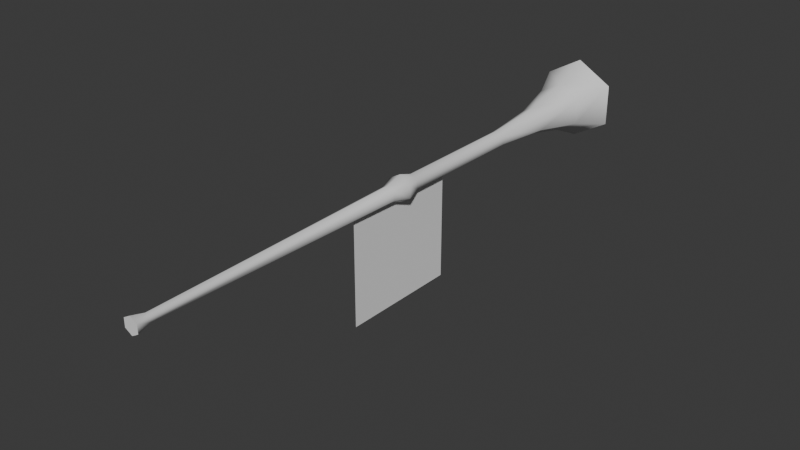 # Source: decor_buisine.blend  (saved by Blender 4.0.36; exported with 4.5.12 LTS)
import bpy
from mathutils import Matrix  # noqa: F401  (used for matrix-valued properties, if any)

bpy.ops.wm.read_factory_settings(use_empty=True)
scene = bpy.context.scene
scene.name = 'Scene'

# ---- collections
col_collection = bpy.data.collections.new('Collection'); scene.collection.children.link(col_collection)

# ---- node groups
ng_auto_smooth = bpy.data.node_groups.new('Auto Smooth', 'GeometryNodeTree')
_s = ng_auto_smooth.interface.new_socket(name='Geometry', in_out='OUTPUT', socket_type='NodeSocketGeometry')
_s = ng_auto_smooth.interface.new_socket(name='Geometry', in_out='INPUT', socket_type='NodeSocketGeometry')
_s = ng_auto_smooth.interface.new_socket(name='Angle', in_out='INPUT', socket_type='NodeSocketFloat')
_s.subtype = 'ANGLE'
_s.min_value = 0.0
_s.max_value = 3.142
ng_auto_smooth.is_modifier = True
_N = ng_auto_smooth.nodes; _L = ng_auto_smooth.links
n0 = _N.new('NodeGroupOutput'); n0.name = 'Group Output'; n0.location = (480, -100)
n1 = _N.new('NodeGroupInput'); n1.name = 'Group Input'; n1.location = (-420, -300)
n2 = _N.new('NodeGroupInput'); n2.name = 'Group Input.001'; n2.location = (-60, -100)
n3 = _N.new('GeometryNodeSetShadeSmooth'); n3.name = 'Set Shade Smooth'; n3.location = (120, -100)
n3.domain = 'EDGE'
n4 = _N.new('GeometryNodeSetShadeSmooth'); n4.name = 'Set Shade Smooth.001'; n4.location = (300, -100)
n5 = _N.new('GeometryNodeInputMeshEdgeAngle'); n5.name = 'Edge Angle'; n5.location = (-420, -220)
n6 = _N.new('GeometryNodeInputEdgeSmooth'); n6.name = 'Is Edge Smooth'; n6.location = (-60, -160)
n7 = _N.new('GeometryNodeInputShadeSmooth'); n7.name = 'Is Face Smooth'; n7.location = (-240, -340)
n8 = _N.new('FunctionNodeBooleanMath'); n8.name = 'Boolean Math'; n8.location = (-60, -220)
n9 = _N.new('FunctionNodeCompare'); n9.name = 'Compare'; n9.location = (-240, -180)
n9.operation = 'LESS_EQUAL'
_L.new(n5.outputs[0], n9.inputs[0])
_L.new(n4.outputs[0], n0.inputs[0])
_L.new(n1.outputs[1], n9.inputs[1])
_L.new(n9.outputs[0], n8.inputs[0])
_L.new(n7.outputs[0], n8.inputs[1])
_L.new(n2.outputs[0], n3.inputs[0])
_L.new(n6.outputs[0], n3.inputs[1])
_L.new(n3.outputs[0], n4.inputs[0])
_L.new(n8.outputs[0], n3.inputs[2])
n0.is_active_output = True

# ---- world
world_world = bpy.data.worlds.new('World'); scene.world = world_world
world_world.use_nodes = True; world_world.node_tree.nodes.clear()
_N = world_world.node_tree.nodes; _L = world_world.node_tree.links
n0 = _N.new('ShaderNodeOutputWorld'); n0.name = 'World Output'; n0.location = (300, 300)
n1 = _N.new('ShaderNodeBackground'); n1.name = 'Background'; n1.location = (10, 300)
n1.inputs[0].default_value = (0.05088, 0.05088, 0.05088, 1.0)
_L.new(n1.outputs[0], n0.inputs[0])
n0.is_active_output = True
world_world.color = (0.05088, 0.05088, 0.05088)
world_world.use_sun_shadow = False
world_world.sun_shadow_jitter_overblur = 0.0

# ---- meshes
me_cylinder = bpy.data.meshes.new('Cylinder')
me_cylinder.from_pydata([(0.3395, 2.761, 0.196), (0.0683, -2.761, 0.03943), (0.3395, 2.761, -0.196), (0.0683, -2.761, -0.03943), (6.035e-08, 2.761, -0.3921), (-6.035e-08, -2.761, -0.07886), (-0.3395, 2.761, -0.196), (-0.0683, -2.761, -0.03943), (-0.3395, 2.761, 0.196), (-0.0683, -2.761, 0.03943), (6.035e-08, 2.761, 0.3921), (-6.035e-08, -2.761, 0.07886), (0.0683, 1.381, 0.03943), (0.0683, 1.381, -0.03943), (3.018e-08, 1.381, -0.07886), (-0.0683, 1.381, -0.03943), (-0.0683, 1.381, 0.03943), (3.018e-08, 1.381, 0.07886), (0.1133, 1.957, 0.06539), (0.1133, 1.957, -0.06539), (4.277e-08, 1.957, -0.1308), (-0.1133, 1.957, -0.06539), (-0.1133, 1.957, 0.06539), (4.277e-08, 1.957, 0.1308), (0.0683, 0.1459, 0.03943), (0.0683, -0.1459, 0.03943), (0.1099, -4.802e-09, 0.06343), (0.0683, 0.1459, -0.03943), (0.0683, -0.1459, -0.03943), (0.1099, -2.252e-17, -0.06343), (3.19e-09, 0.1459, -0.07886), (-3.19e-09, -0.1459, -0.07886), (-3.725e-09, 4.802e-09, -0.1269), (-0.0683, 0.1459, -0.03943), (-0.0683, -0.1459, -0.03943), (-0.1099, 4.802e-09, -0.06343), (-0.0683, 0.1459, 0.03943), (-0.0683, -0.1459, 0.03943), (-0.1099, -2.252e-17, 0.06343), (3.19e-09, 0.1459, 0.07886), (-3.19e-09, -0.1459, 0.07886), (3.725e-09, -4.802e-09, 0.1269), (-5.747e-08, -2.63, 0.04188), (0.03627, -2.63, 0.02094), (0.03627, -2.63, -0.02094), (-5.747e-08, -2.63, -0.04188), (-0.03627, -2.63, -0.02094), (-0.03627, -2.63, 0.02094), (0.2068, 2.416, 0.1194), (0.2068, 2.416, -0.1194), (4.536e-08, 2.416, -0.2388), (-0.2068, 2.416, -0.1194), (-0.2068, 2.416, 0.1194), (6.026e-08, 2.416, 0.2388)], [], [(25, 43, 44, 28), (44, 45, 31, 28), (45, 46, 34, 31), (46, 47, 37, 34), (47, 42, 40, 37), (42, 11, 1, 43), (1, 11, 9, 7, 5, 3), (0, 2, 4, 6, 8, 10), (44, 3, 5, 45), (47, 9, 11, 42), (46, 7, 9, 47), (45, 5, 7, 46), (1, 3, 44, 43), (12, 13, 19, 18), (13, 14, 20, 19), (14, 15, 21, 20), (15, 16, 22, 21), (16, 17, 23, 22), (53, 48, 0, 10), (40, 25, 26, 41), (23, 17, 12, 18), (52, 22, 23, 53), (51, 21, 22, 52), (50, 20, 21, 51), (49, 19, 20, 50), (41, 26, 24, 39), (37, 40, 41, 38), (38, 41, 39, 36), (34, 37, 38, 35), (35, 38, 36, 33), (31, 34, 35, 32), (32, 35, 33, 30), (28, 31, 32, 29), (29, 32, 30, 27), (25, 28, 29, 26), (26, 29, 27, 24), (42, 43, 25, 40), (39, 24, 12, 17), (27, 13, 12, 24), (30, 14, 13, 27), (33, 15, 14, 30), (36, 16, 15, 33), (39, 17, 16, 36), (48, 18, 19, 49), (0, 48, 49, 2), (2, 49, 50, 4), (4, 50, 51, 6), (6, 51, 52, 8), (8, 52, 53, 10), (23, 18, 48, 53)])
me_cylinder.polygons.foreach_set('use_smooth', [True] * 50)
_k = set([(0, 2), (0, 10), (1, 3), (1, 11), (2, 4), (3, 5), (4, 6), (5, 7), (6, 8), (7, 9), (8, 10), (9, 11)])
me_cylinder.attributes.new('sharp_edge', 'BOOLEAN', 'EDGE').data.foreach_set('value', [ (min(e.vertices), max(e.vertices)) in _k for e in me_cylinder.edges])
_uv = me_cylinder.uv_layers.new(name='UVMap')
_uv.uv.foreach_set('vector', [0.9167, 0.7632, 0.9167, 0.9881, 0.75, 0.9881, 0.75, 0.7632, 0.75, 0.9881, 0.5833, 0.9881, 0.5833, 0.7632, 0.75, 0.7632, 0.5833, 0.9881, 0.4167, 0.9881, 0.4167, 0.7632, 0.5833, 0.7632, 0.4167, 0.9881, 0.25, 0.9881, 0.25, 0.7632, 0.4167, 0.7632, 0.25, 0.9881, 0.08333, 0.9881, 0.08333, 0.7632, 0.25, 0.7632, 0.08333, 0.9881, 0.08333, 1.0, 0.9167, 1.0, 0.9167, 0.9881, 0.37, 0.4578, 0.13, 0.4578, 0.01, 0.25, 0.13, 0.04215, 0.37, 0.04215, 0.49, 0.25, 0.87, 0.4578, 0.99, 0.25, 0.87, 0.04215, 0.63, 0.04215, 0.51, 0.25, 0.63, 0.4578, 0.75, 0.9881, 0.75, 1.0, 0.5833, 1.0, 0.5833, 0.9881, 0.25, 0.9881, 0.25, 1.0, 0.08333, 1.0, 0.08333, 0.9881, 0.4167, 0.9881, 0.4167, 1.0, 0.25, 1.0, 0.25, 0.9881, 0.5833, 0.9881, 0.5833, 1.0, 0.4167, 1.0, 0.4167, 0.9881, 0.9167, 1.0, 0.75, 1.0, 0.75, 0.9881, 0.9167, 0.9881, 0.9167, 0.625, 0.75, 0.625, 0.75, 0.5728, 0.9167, 0.5728, 0.75, 0.625, 0.5833, 0.625, 0.5833, 0.5728, 0.75, 0.5728, 0.5833, 0.625, 0.4167, 0.625, 0.4167, 0.5728, 0.5833, 0.5728, 0.4167, 0.625, 0.25, 0.625, 0.25, 0.5728, 0.4167, 0.5728, 0.25, 0.625, 0.08333, 0.625, 0.08333, 0.5728, 0.25, 0.5728, 0.08333, 0.5312, 0.9167, 0.5312, 0.9167, 0.5, 0.08333, 0.5, 0.08333, 0.7632, 0.9167, 0.7632, 0.9167, 0.75, 0.08333, 0.75, 0.08333, 0.5728, 0.08333, 0.625, 0.9167, 0.625, 0.9167, 0.5728, 0.25, 0.5312, 0.25, 0.5728, 0.08333, 0.5728, 0.08333, 0.5312, 0.4167, 0.5312, 0.4167, 0.5728, 0.25, 0.5728, 0.25, 0.5312, 0.5833, 0.5312, 0.5833, 0.5728, 0.4167, 0.5728, 0.4167, 0.5312, 0.75, 0.5312, 0.75, 0.5728, 0.5833, 0.5728, 0.5833, 0.5312, 0.08333, 0.75, 0.9167, 0.75, 0.9167, 0.7368, 0.08333, 0.7368, 0.25, 0.7632, 0.08333, 0.7632, 0.08333, 0.75, 0.25, 0.75, 0.25, 0.75, 0.08333, 0.75, 0.08333, 0.7368, 0.25, 0.7368, 0.4167, 0.7632, 0.25, 0.7632, 0.25, 0.75, 0.4167, 0.75, 0.4167, 0.75, 0.25, 0.75, 0.25, 0.7368, 0.4167, 0.7368, 0.5833, 0.7632, 0.4167, 0.7632, 0.4167, 0.75, 0.5833, 0.75, 0.5833, 0.75, 0.4167, 0.75, 0.4167, 0.7368, 0.5833, 0.7368, 0.75, 0.7632, 0.5833, 0.7632, 0.5833, 0.75, 0.75, 0.75, 0.75, 0.75, 0.5833, 0.75, 0.5833, 0.7368, 0.75, 0.7368, 0.9167, 0.7632, 0.75, 0.7632, 0.75, 0.75, 0.9167, 0.75, 0.9167, 0.75, 0.75, 0.75, 0.75, 0.7368, 0.9167, 0.7368, 0.08333, 0.9881, 0.9167, 0.9881, 0.9167, 0.7632, 0.08333, 0.7632, 0.08333, 0.7368, 0.9167, 0.7368, 0.9167, 0.625, 0.08333, 0.625, 0.75, 0.7368, 0.75, 0.625, 0.9167, 0.625, 0.9167, 0.7368, 0.5833, 0.7368, 0.5833, 0.625, 0.75, 0.625, 0.75, 0.7368, 0.4167, 0.7368, 0.4167, 0.625, 0.5833, 0.625, 0.5833, 0.7368, 0.25, 0.7368, 0.25, 0.625, 0.4167, 0.625, 0.4167, 0.7368, 0.08333, 0.7368, 0.08333, 0.625, 0.25, 0.625, 0.25, 0.7368, 0.9167, 0.5312, 0.9167, 0.5728, 0.75, 0.5728, 0.75, 0.5312, 0.9167, 0.5, 0.9167, 0.5312, 0.75, 0.5312, 0.75, 0.5, 0.75, 0.5, 0.75, 0.5312, 0.5833, 0.5312, 0.5833, 0.5, 0.5833, 0.5, 0.5833, 0.5312, 0.4167, 0.5312, 0.4167, 0.5, 0.4167, 0.5, 0.4167, 0.5312, 0.25, 0.5312, 0.25, 0.5, 0.25, 0.5, 0.25, 0.5312, 0.08333, 0.5312, 0.08333, 0.5, 0.08333, 0.5728, 0.9167, 0.5728, 0.9167, 0.5312, 0.08333, 0.5312])
me_cylinder.update()
me_plane = bpy.data.meshes.new('Plane')
me_plane.from_pydata([(-4.338e-08, -0.5746, 0.5746), (4.338e-08, -0.5746, -0.5746), (-4.338e-08, 0.5746, 0.5746), (4.338e-08, 0.5746, -0.5746)], [], [(0, 1, 3, 2)])
_uv = me_plane.uv_layers.new(name='UVMap')
_uv.uv.foreach_set('vector', [0.0, 0.0, 1.0, 0.0, 1.0, 1.0, 0.0, 1.0])
me_plane.update()

# ---- objects
ob_buisine = bpy.data.objects.new('Buisine', me_cylinder)
ob_flag = bpy.data.objects.new('Flag', me_plane)
ob_decor_buisine = bpy.data.objects.new('decor_buisine', None)

# ---- transforms, parenting, visibility, modifiers, constraints
ob_buisine.parent = ob_decor_buisine
ob_buisine.location = (0.0, 0.0, 0.0)
_m = ob_buisine.modifiers.new('Auto Smooth', 'NODES')
_m.node_group = ng_auto_smooth
_gi = [s.identifier for s in ng_auto_smooth.interface.items_tree if s.item_type == 'SOCKET' and s.in_out == 'INPUT']
_m[_gi[1]] = 3.142  # Angle
ob_flag.parent = ob_decor_buisine
ob_flag.location = (-1.722e-16, 0.0, -0.5)
ob_decor_buisine.location = (0.0, 0.0, 0.0)

# ---- collection membership
col_collection.objects.link(ob_buisine)
col_collection.objects.link(ob_flag)
col_collection.objects.link(ob_decor_buisine)

# ---- scene / render settings (as saved in the file)
scene.frame_start = 1; scene.frame_end = 250; scene.frame_set(1)
scene.render.engine = 'BLENDER_EEVEE_NEXT'
scene.cycles.sampling_pattern = 'TABULATED_SOBOL'
bpy.context.view_layer.update()

# ---- added for rendering (the .blend has no active camera and no usable light): camera, sun
cam_auto = bpy.data.cameras.new('AutoCamera')
cam_auto.lens = 50.0
cam_auto.sensor_width = 36.0
cam_auto.clip_end = 1000.0
ob_auto_camera = bpy.data.objects.new('AutoCamera', cam_auto)
scene.collection.objects.link(ob_auto_camera)
ob_auto_camera.location = (5.32403, -6.38883, 3.91795)
ob_auto_camera.rotation_euler = (1.09748, -7.21219e-08, 0.694738)
scene.camera = ob_auto_camera
light_auto_sun = bpy.data.lights.new('AutoSun', 'SUN')
light_auto_sun.energy = 3.0
light_auto_sun.angle = 0.0523599
ob_auto_sun = bpy.data.objects.new('AutoSun', light_auto_sun)
scene.collection.objects.link(ob_auto_sun)
ob_auto_sun.rotation_euler = (0.872665, 0.174533, 0.523599)
bpy.context.view_layer.update()
